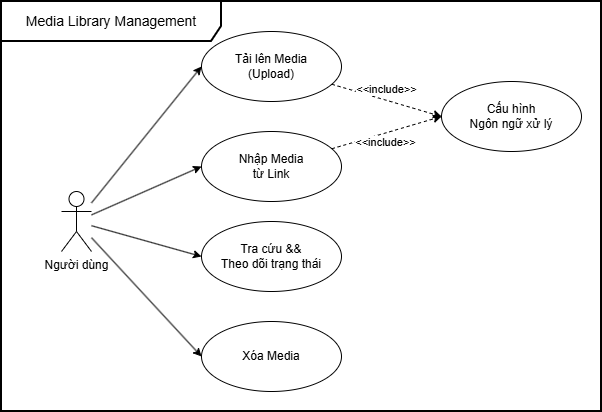

The diagram above was exported from draw.io. Its source (the exported page's mxGraphModel, read from the mxfile embedded in the PNG):
<mxGraphModel dx="1426" dy="841" grid="1" gridSize="10" guides="1" tooltips="1" connect="1" arrows="1" fold="1" page="1" pageScale="1" pageWidth="850" pageHeight="1100" math="0" shadow="0">
  <root>
    <mxCell id="0" />
    <mxCell id="1" parent="0" />
    <mxCell id="frame1" parent="1" style="shape=umlFrame;whiteSpace=wrap;html=1;pointerEvents=0;width=220;height=40;strokeWidth=2;" value="&lt;font style=&quot;font-size: 14px;&quot;&gt;Media Library Management&lt;/font&gt;" vertex="1">
      <mxGeometry height="410" width="600" x="40" y="40" as="geometry" />
    </mxCell>
    <mxCell id="actor_user" parent="1" style="shape=umlActor;verticalLabelPosition=bottom;verticalAlign=top;html=1;" value="Người dùng" vertex="1">
      <mxGeometry height="60" width="30" x="100" y="230" as="geometry" />
    </mxCell>
    <mxCell id="UC_LIB_01" parent="1" style="ellipse;whiteSpace=wrap;html=1;" value="Tải lên Media&lt;br&gt;(Upload)" vertex="1">
      <mxGeometry height="70" width="140" x="240" y="70" as="geometry" />
    </mxCell>
    <mxCell id="UC_LIB_02" parent="1" style="ellipse;whiteSpace=wrap;html=1;" value="Nhập Media&lt;br&gt;từ Link" vertex="1">
      <mxGeometry height="70" width="140" x="240" y="170" as="geometry" />
    </mxCell>
    <mxCell id="UC_LIB_03" parent="1" style="ellipse;whiteSpace=wrap;html=1;" value="Cấu hình&lt;br&gt;Ngôn ngữ xử lý" vertex="1">
      <mxGeometry height="70" width="140" x="480" y="120" as="geometry" />
    </mxCell>
    <mxCell id="UC_LIB_04" parent="1" style="ellipse;whiteSpace=wrap;html=1;" value="Tra cứu &amp;&amp;&lt;br&gt;Theo dõi trạng thái" vertex="1">
      <mxGeometry height="70" width="140" x="240" y="260" as="geometry" />
    </mxCell>
    <mxCell id="UC_LIB_05" parent="1" style="ellipse;whiteSpace=wrap;html=1;" value="Xóa Media" vertex="1">
      <mxGeometry height="70" width="140" x="240" y="360" as="geometry" />
    </mxCell>
    <mxCell id="edge1" edge="1" parent="1" source="actor_user" style="rounded=0;orthogonalLoop=1;jettySize=auto;html=1;entryX=0;entryY=0.5;entryDx=0;entryDy=0;" target="UC_LIB_01">
      <mxGeometry relative="1" as="geometry" />
    </mxCell>
    <mxCell id="edge2" edge="1" parent="1" source="actor_user" style="rounded=0;orthogonalLoop=1;jettySize=auto;html=1;entryX=0;entryY=0.5;entryDx=0;entryDy=0;" target="UC_LIB_02">
      <mxGeometry relative="1" as="geometry" />
    </mxCell>
    <mxCell id="edge3" edge="1" parent="1" source="actor_user" style="rounded=0;orthogonalLoop=1;jettySize=auto;html=1;entryX=0;entryY=0.5;entryDx=0;entryDy=0;" target="UC_LIB_04">
      <mxGeometry relative="1" as="geometry" />
    </mxCell>
    <mxCell id="edge4" edge="1" parent="1" source="actor_user" style="rounded=0;orthogonalLoop=1;jettySize=auto;html=1;entryX=0;entryY=0.5;entryDx=0;entryDy=0;" target="UC_LIB_05">
      <mxGeometry relative="1" as="geometry" />
    </mxCell>
    <mxCell id="edge5" edge="1" parent="1" source="UC_LIB_01" style="rounded=0;orthogonalLoop=1;jettySize=auto;html=1;entryX=0;entryY=0.5;entryDx=0;entryDy=0;dashed=1;" target="UC_LIB_03">
      <mxGeometry relative="1" as="geometry" />
    </mxCell>
    <mxCell id="edge5_label" connectable="0" parent="edge5" style="edgeLabel;html=1;align=center;verticalAlign=middle;resizable=0;points=[];" value="&amp;lt;&amp;lt;include&amp;gt;&amp;gt;" vertex="1">
      <mxGeometry relative="1" x="-0.1" y="1" as="geometry">
        <mxPoint x="5" y="-9" as="offset" />
      </mxGeometry>
    </mxCell>
    <mxCell id="edge6" edge="1" parent="1" source="UC_LIB_02" style="rounded=0;orthogonalLoop=1;jettySize=auto;html=1;entryX=0;entryY=0.5;entryDx=0;entryDy=0;dashed=1;" target="UC_LIB_03">
      <mxGeometry relative="1" as="geometry" />
    </mxCell>
    <mxCell id="edge6_label" connectable="0" parent="edge6" style="edgeLabel;html=1;align=center;verticalAlign=middle;resizable=0;points=[];" value="&amp;lt;&amp;lt;include&amp;gt;&amp;gt;" vertex="1">
      <mxGeometry relative="1" x="-0.1" y="1" as="geometry">
        <mxPoint x="5" y="9" as="offset" />
      </mxGeometry>
    </mxCell>
  </root>
</mxGraphModel>